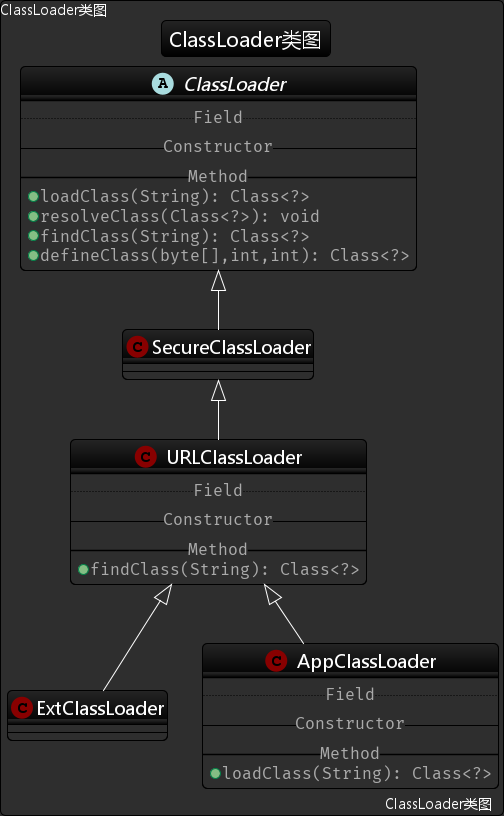

The diagram above was rendered by PlantUML. Its source (embedded in the PNG):
@startuml
!define DARK
!include G:\WorkSpace\Java\LFT_LIB\LFT-UML.puml
' 允许各种图混合使用
allowmixing

' 说明文字
'caption ClassLoader类图

' 页眉
left header
ClassLoader类图
end header

' 页脚
right footer
ClassLoader类图
end footer

'' 图例说明
'legend top
'【需求】
'公司考核若干个大学生和研究生，以决定是否录用。在这个问题中,大学生和研究生都有自己的成绩，
'但是他们不能依据自己的成绩单制定录用标准，录用标准必须是公司来确定。
'end legend

' 标题
title ClassLoader类图



' 正文开始


abstract class ClassLoader{
	..Field..
	--Constructor--
	__Method__
	+ {method} loadClass(String): Class<?>
	+ {method} resolveClass(Class<?>): void
	+ {method} findClass(String): Class<?>
	+ {method} defineClass(byte[],int,int): Class<?>
}

class SecureClassLoader extends ClassLoader

class URLClassLoader extends SecureClassLoader{
	..Field..
	--Constructor--
	__Method__
	+ {method} findClass(String): Class<?>
}

class ExtClassLoader extends URLClassLoader
class AppClassLoader extends URLClassLoader{
	..Field..
	--Constructor--
	__Method__
	+ {method} loadClass(String): Class<?>
}



' 正文结束



/''''说明与样式
' 类之间的关系
依赖关系..>     .>		<.		<..
继承关系--|>    -|>		<|-		<|--
实现关系..|>    .|>		<|.		<|..
关联关系-->     <-->		--		->		<->
聚合关系--o     <--o		o-		o--
组合关系--*     <--*		*-		*--

' 访问权限
- private
# protected
~ default
+ public

' 备注
1. note top of Object : 备注在对象的四周
2. note "无方位位置" as Note1
3. note left: 备注在前一个类的四周
4. note on link #red : 链接注释
5. note left of Object
	注释内容
   end note

' 包
package com.lft.design.pattern {
	' 接口
	interface 接口
	' 棒棒糖接口()-- ()- --() -()
	接口 ()-- A
	' 抽象类
	abstract class AbstractClass
}
' 枚举
enum TimeUnit{
	DAYS
	HOURS
	MINUTES
	SECONDS
}

' 泛型
class Eye<? extends Head>{

}

' 关系
dependence
generalization
implements
generalization
association
aggregation
composition

' 默认方法名
operation(): void

' 命名空间
namespace net.dummy #DDDDDD {
	Meeting o-- Person
	.BaseClass <|- Meeting
}

' 改变箭头方向 left right up down
A .up.> B

' 关系类
class Student{
	Name
}
Student "0..*" -- "1..*" Course
(Student, Course) . Enrollment
class Enrollment{
	drop()
	cancel()
}

' 普通类
class Person{
	..Field..
	{field}				- name: String
	{static}{field}		- head: Head
	--Constructor--
	+ Person(name: String)
	==Method==
	{method}			+ getName(): String
	{abstract}{method}	+ doSomething(): void
	__Other__
}
class Head
Person "1" *-- "1" Head : contains >

' 类说明
class A << (I,#FF7700) 说明 >>
' 箭头颜色
A .[#395862].> B
'/
@enduml